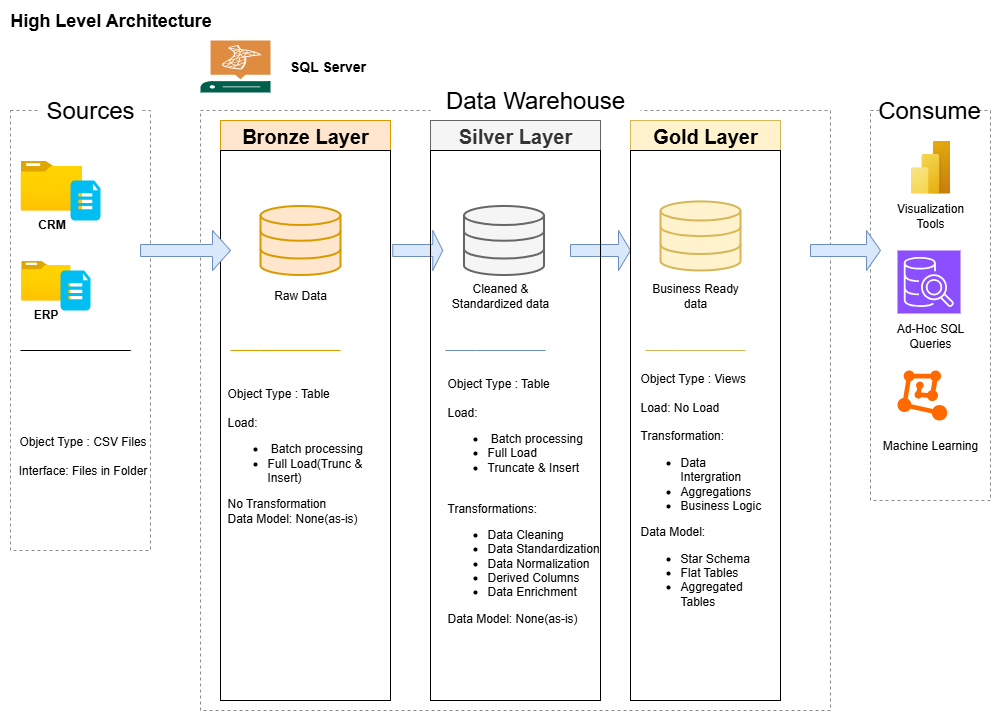

The diagram above was exported from draw.io. Its source (the exported page's mxGraphModel, read from the mxfile embedded in the PNG):
<mxGraphModel dx="692" dy="1716" grid="1" gridSize="10" guides="1" tooltips="1" connect="1" arrows="1" fold="1" page="1" pageScale="1" pageWidth="827" pageHeight="1169" math="0" shadow="0">
  <root>
    <mxCell id="0" />
    <mxCell id="1" parent="0" />
    <mxCell id="--C5qYBJj85TUqeLWT07-1" value="&lt;font style=&quot;font-size: 18px; color: rgb(0, 0, 0);&quot;&gt;&lt;b&gt;High Level Architecture&lt;/b&gt;&lt;/font&gt;" style="text;html=1;align=center;verticalAlign=middle;resizable=0;points=[];autosize=1;strokeColor=none;fillColor=none;" parent="1" vertex="1">
      <mxGeometry y="-30" width="220" height="40" as="geometry" />
    </mxCell>
    <mxCell id="--C5qYBJj85TUqeLWT07-4" value="" style="rounded=0;whiteSpace=wrap;html=1;fillColor=none;dashed=1;strokeColor=light-dark(#8c8c8c, #ededed);" parent="1" vertex="1">
      <mxGeometry x="10" y="80" width="140" height="440" as="geometry" />
    </mxCell>
    <mxCell id="--C5qYBJj85TUqeLWT07-5" value="Sources" style="rounded=0;whiteSpace=wrap;html=1;fontSize=24;strokeColor=none;" parent="1" vertex="1">
      <mxGeometry x="40" y="50" width="100" height="60" as="geometry" />
    </mxCell>
    <mxCell id="--C5qYBJj85TUqeLWT07-9" value="" style="rounded=0;whiteSpace=wrap;html=1;fillColor=none;dashed=1;strokeColor=light-dark(#8c8c8c, #ededed);" parent="1" vertex="1">
      <mxGeometry x="200" y="80" width="630" height="600" as="geometry" />
    </mxCell>
    <mxCell id="--C5qYBJj85TUqeLWT07-10" value="Data Warehouse" style="rounded=0;whiteSpace=wrap;html=1;fontSize=24;strokeColor=none;" parent="1" vertex="1">
      <mxGeometry x="430" y="40" width="210" height="60" as="geometry" />
    </mxCell>
    <mxCell id="--C5qYBJj85TUqeLWT07-11" value="" style="rounded=0;whiteSpace=wrap;html=1;fillColor=none;dashed=1;strokeColor=light-dark(#8c8c8c, #ededed);" parent="1" vertex="1">
      <mxGeometry x="870" y="80" width="120" height="390" as="geometry" />
    </mxCell>
    <mxCell id="--C5qYBJj85TUqeLWT07-12" value="Consume" style="rounded=0;whiteSpace=wrap;html=1;fontSize=24;strokeColor=none;" parent="1" vertex="1">
      <mxGeometry x="878.5" y="50" width="100" height="60" as="geometry" />
    </mxCell>
    <mxCell id="--C5qYBJj85TUqeLWT07-13" value="Bronze Layer" style="rounded=0;whiteSpace=wrap;html=1;fontSize=20;fillColor=#ffe6cc;strokeColor=#d79b00;fontStyle=1" parent="1" vertex="1">
      <mxGeometry x="220" y="90" width="170" height="30" as="geometry" />
    </mxCell>
    <mxCell id="--C5qYBJj85TUqeLWT07-14" value="" style="rounded=0;whiteSpace=wrap;html=1;fontSize=20;fillColor=none;" parent="1" vertex="1">
      <mxGeometry x="220" y="120" width="170" height="550" as="geometry" />
    </mxCell>
    <mxCell id="--C5qYBJj85TUqeLWT07-21" value="&lt;b&gt;CRM&lt;/b&gt;" style="image;aspect=fixed;html=1;points=[];align=center;fontSize=12;image=img/lib/azure2/general/Folder_Blank.svg;" parent="1" vertex="1">
      <mxGeometry x="20" y="130" width="61.61" height="50" as="geometry" />
    </mxCell>
    <mxCell id="--C5qYBJj85TUqeLWT07-22" value="" style="verticalLabelPosition=bottom;html=1;verticalAlign=top;align=center;strokeColor=none;fillColor=#00BEF2;shape=mxgraph.azure.file_2;pointerEvents=1;" parent="1" vertex="1">
      <mxGeometry x="70" y="150" width="30" height="40" as="geometry" />
    </mxCell>
    <mxCell id="--C5qYBJj85TUqeLWT07-23" value="ERP" style="image;aspect=fixed;html=1;points=[];align=center;fontSize=12;image=img/lib/azure2/general/Folder_Blank.svg;fontStyle=1" parent="1" vertex="1">
      <mxGeometry x="20.71" y="230" width="49.29" height="40" as="geometry" />
    </mxCell>
    <mxCell id="--C5qYBJj85TUqeLWT07-24" value="" style="verticalLabelPosition=bottom;html=1;verticalAlign=top;align=center;strokeColor=none;fillColor=#00BEF2;shape=mxgraph.azure.file_2;pointerEvents=1;" parent="1" vertex="1">
      <mxGeometry x="60" y="240" width="30" height="40" as="geometry" />
    </mxCell>
    <mxCell id="--C5qYBJj85TUqeLWT07-28" value="" style="endArrow=none;html=1;rounded=0;" parent="1" edge="1">
      <mxGeometry width="50" height="50" relative="1" as="geometry">
        <mxPoint x="20" y="320" as="sourcePoint" />
        <mxPoint x="80" y="320" as="targetPoint" />
        <Array as="points">
          <mxPoint x="20" y="320" />
          <mxPoint x="130" y="320" />
        </Array>
      </mxGeometry>
    </mxCell>
    <mxCell id="--C5qYBJj85TUqeLWT07-30" value="Object Type : CSV Files&lt;div&gt;&lt;br&gt;&lt;div&gt;Interface: Files in Folder&lt;/div&gt;&lt;/div&gt;" style="text;html=1;align=center;verticalAlign=middle;whiteSpace=wrap;rounded=0;" parent="1" vertex="1">
      <mxGeometry x="15" y="340" width="135" height="170" as="geometry" />
    </mxCell>
    <mxCell id="--C5qYBJj85TUqeLWT07-31" value="" style="html=1;verticalLabelPosition=bottom;align=center;labelBackgroundColor=#ffffff;verticalAlign=top;strokeWidth=2;strokeColor=#d79b00;shadow=0;dashed=0;shape=mxgraph.ios7.icons.data;fillColor=#ffe6cc;" parent="1" vertex="1">
      <mxGeometry x="260" y="175.45000000000002" width="80" height="69.1" as="geometry" />
    </mxCell>
    <mxCell id="--C5qYBJj85TUqeLWT07-36" value="" style="shape=singleArrow;whiteSpace=wrap;html=1;fillColor=#dae8fc;strokeColor=#6c8ebf;" parent="1" vertex="1">
      <mxGeometry x="140" y="200" width="90" height="40" as="geometry" />
    </mxCell>
    <mxCell id="--C5qYBJj85TUqeLWT07-37" value="" style="shape=singleArrow;whiteSpace=wrap;html=1;fillColor=#dae8fc;strokeColor=#6c8ebf;" parent="1" vertex="1">
      <mxGeometry x="392.25" y="200" width="50" height="40" as="geometry" />
    </mxCell>
    <mxCell id="--C5qYBJj85TUqeLWT07-38" value="" style="shape=singleArrow;whiteSpace=wrap;html=1;fillColor=#dae8fc;strokeColor=#6c8ebf;" parent="1" vertex="1">
      <mxGeometry x="570" y="200" width="60" height="40" as="geometry" />
    </mxCell>
    <mxCell id="--C5qYBJj85TUqeLWT07-39" value="" style="shape=singleArrow;whiteSpace=wrap;html=1;fillColor=#dae8fc;strokeColor=#6c8ebf;" parent="1" vertex="1">
      <mxGeometry x="810" y="200" width="70" height="40" as="geometry" />
    </mxCell>
    <mxCell id="--C5qYBJj85TUqeLWT07-40" value="Raw Data" style="text;html=1;align=center;verticalAlign=middle;whiteSpace=wrap;rounded=0;" parent="1" vertex="1">
      <mxGeometry x="255" y="250" width="90" height="30" as="geometry" />
    </mxCell>
    <mxCell id="--C5qYBJj85TUqeLWT07-48" value="" style="endArrow=none;html=1;rounded=0;fillColor=#ffe6cc;strokeColor=#d79b00;" parent="1" edge="1">
      <mxGeometry width="50" height="50" relative="1" as="geometry">
        <mxPoint x="230" y="320" as="sourcePoint" />
        <mxPoint x="340" y="320" as="targetPoint" />
        <Array as="points">
          <mxPoint x="260" y="320" />
        </Array>
      </mxGeometry>
    </mxCell>
    <mxCell id="--C5qYBJj85TUqeLWT07-54" value="Object Type : Table&lt;div&gt;&lt;br&gt;&lt;div&gt;Load:&lt;/div&gt;&lt;div&gt;&lt;ul&gt;&lt;li&gt;&lt;span style=&quot;background-color: transparent; color: light-dark(rgb(0, 0, 0), rgb(255, 255, 255));&quot;&gt;&amp;nbsp;Batch processing&lt;/span&gt;&lt;/li&gt;&lt;li&gt;&lt;span style=&quot;background-color: transparent; color: light-dark(rgb(0, 0, 0), rgb(255, 255, 255));&quot;&gt;Full Load(Trunc &amp;amp; Insert)&lt;span style=&quot;white-space: pre;&quot;&gt;&#09;&lt;/span&gt;&amp;nbsp; &amp;nbsp; &amp;nbsp; &amp;nbsp;&amp;nbsp;&lt;br&gt;&lt;/span&gt;&lt;/li&gt;&lt;/ul&gt;No Transformation&lt;/div&gt;&lt;/div&gt;&lt;div&gt;Data Model: None(as-is)&lt;/div&gt;" style="text;html=1;align=left;verticalAlign=middle;whiteSpace=wrap;rounded=0;" parent="1" vertex="1">
      <mxGeometry x="225" y="330" width="155" height="190" as="geometry" />
    </mxCell>
    <mxCell id="--C5qYBJj85TUqeLWT07-63" value="Gold Layer" style="rounded=0;whiteSpace=wrap;html=1;fontSize=20;fillColor=#fff2cc;strokeColor=#d6b656;fontStyle=1" parent="1" vertex="1">
      <mxGeometry x="630" y="90" width="150" height="30" as="geometry" />
    </mxCell>
    <mxCell id="--C5qYBJj85TUqeLWT07-64" value="" style="rounded=0;whiteSpace=wrap;html=1;fontSize=20;fillColor=none;" parent="1" vertex="1">
      <mxGeometry x="630" y="120" width="150" height="550" as="geometry" />
    </mxCell>
    <mxCell id="--C5qYBJj85TUqeLWT07-65" value="" style="html=1;verticalLabelPosition=bottom;align=center;labelBackgroundColor=#ffffff;verticalAlign=top;strokeWidth=2;strokeColor=#d6b656;shadow=0;dashed=0;shape=mxgraph.ios7.icons.data;fillColor=#fff2cc;" parent="1" vertex="1">
      <mxGeometry x="660" y="170.9" width="80" height="69.1" as="geometry" />
    </mxCell>
    <mxCell id="--C5qYBJj85TUqeLWT07-66" value="Business Ready data" style="text;html=1;align=center;verticalAlign=middle;whiteSpace=wrap;rounded=0;" parent="1" vertex="1">
      <mxGeometry x="650" y="250" width="90" height="30" as="geometry" />
    </mxCell>
    <mxCell id="--C5qYBJj85TUqeLWT07-67" value="" style="endArrow=none;html=1;rounded=0;fillColor=#fff2cc;strokeColor=#d6b656;" parent="1" edge="1">
      <mxGeometry width="50" height="50" relative="1" as="geometry">
        <mxPoint x="645" y="320" as="sourcePoint" />
        <mxPoint x="745" y="320" as="targetPoint" />
        <Array as="points">
          <mxPoint x="675" y="320" />
        </Array>
      </mxGeometry>
    </mxCell>
    <mxCell id="--C5qYBJj85TUqeLWT07-68" value="Object Type : Views&lt;div&gt;&lt;br&gt;&lt;div&gt;Load: No Load&lt;span style=&quot;background-color: transparent; color: light-dark(rgb(0, 0, 0), rgb(255, 255, 255));&quot;&gt;&amp;nbsp; &amp;nbsp; &amp;nbsp; &amp;nbsp; &amp;nbsp; &amp;nbsp; &amp;nbsp;&amp;nbsp;&lt;/span&gt;&lt;/div&gt;&lt;div&gt;Transformation:&lt;/div&gt;&lt;/div&gt;&lt;div&gt;&lt;ul&gt;&lt;li&gt;Data Intergration&lt;/li&gt;&lt;li&gt;Aggregations&lt;/li&gt;&lt;li&gt;Business Logic&lt;/li&gt;&lt;/ul&gt;&lt;/div&gt;&lt;div&gt;Data Model:&amp;nbsp;&lt;/div&gt;&lt;div&gt;&lt;ul&gt;&lt;li&gt;Star Schema&lt;/li&gt;&lt;li&gt;Flat Tables&lt;/li&gt;&lt;li&gt;Aggregated Tables&lt;/li&gt;&lt;/ul&gt;&lt;/div&gt;" style="text;html=1;align=left;verticalAlign=middle;whiteSpace=wrap;rounded=0;" parent="1" vertex="1">
      <mxGeometry x="637.5" y="340" width="125" height="250" as="geometry" />
    </mxCell>
    <mxCell id="--C5qYBJj85TUqeLWT07-70" value="Silver Layer" style="rounded=0;whiteSpace=wrap;html=1;fontSize=20;fillColor=#f5f5f5;strokeColor=#666666;fontColor=#333333;fontStyle=1" parent="1" vertex="1">
      <mxGeometry x="430" y="90" width="170" height="30" as="geometry" />
    </mxCell>
    <mxCell id="--C5qYBJj85TUqeLWT07-71" value="" style="rounded=0;whiteSpace=wrap;html=1;fontSize=20;fillColor=none;" parent="1" vertex="1">
      <mxGeometry x="430" y="120" width="170" height="550" as="geometry" />
    </mxCell>
    <mxCell id="--C5qYBJj85TUqeLWT07-72" value="" style="html=1;verticalLabelPosition=bottom;align=center;labelBackgroundColor=#ffffff;verticalAlign=top;strokeWidth=2;strokeColor=#666666;shadow=0;dashed=0;shape=mxgraph.ios7.icons.data;fillColor=#f5f5f5;fontColor=#333333;" parent="1" vertex="1">
      <mxGeometry x="463.5" y="175.45000000000002" width="80" height="69.1" as="geometry" />
    </mxCell>
    <mxCell id="--C5qYBJj85TUqeLWT07-73" value="Cleaned &amp;amp; Standardized data" style="text;html=1;align=center;verticalAlign=middle;whiteSpace=wrap;rounded=0;" parent="1" vertex="1">
      <mxGeometry x="445" y="250" width="110" height="30" as="geometry" />
    </mxCell>
    <mxCell id="--C5qYBJj85TUqeLWT07-74" value="Object Type : Table&lt;div&gt;&lt;br&gt;&lt;div&gt;Load:&lt;/div&gt;&lt;div&gt;&lt;ul&gt;&lt;li&gt;&lt;span style=&quot;background-color: transparent; color: light-dark(rgb(0, 0, 0), rgb(255, 255, 255));&quot;&gt;&amp;nbsp;Batch processing&lt;/span&gt;&lt;/li&gt;&lt;li&gt;&lt;span style=&quot;background-color: transparent; color: light-dark(rgb(0, 0, 0), rgb(255, 255, 255));&quot;&gt;Full Load&lt;/span&gt;&lt;/li&gt;&lt;li&gt;&lt;span style=&quot;background-color: transparent; color: light-dark(rgb(0, 0, 0), rgb(255, 255, 255));&quot;&gt;Truncate &amp;amp; Insert&lt;span style=&quot;white-space: pre;&quot;&gt;&#09;&lt;/span&gt;&amp;nbsp; &amp;nbsp; &amp;nbsp; &amp;nbsp;&amp;nbsp;&lt;br&gt;&lt;/span&gt;&lt;/li&gt;&lt;/ul&gt;Transformations:&amp;nbsp; &amp;nbsp; &amp;nbsp; &amp;nbsp; &amp;nbsp;&amp;nbsp;&lt;/div&gt;&lt;/div&gt;&lt;div&gt;&lt;ul&gt;&lt;li&gt;Data Cleaning&lt;/li&gt;&lt;li&gt;Data Standardization&lt;/li&gt;&lt;li&gt;Data Normalization&lt;/li&gt;&lt;li&gt;Derived Columns&lt;/li&gt;&lt;li&gt;Data Enrichment&lt;/li&gt;&lt;/ul&gt;&lt;/div&gt;&lt;div&gt;Data Model: None(as-is)&lt;/div&gt;" style="text;html=1;align=left;verticalAlign=middle;whiteSpace=wrap;rounded=0;" parent="1" vertex="1">
      <mxGeometry x="445" y="244.55" width="157.75" height="450" as="geometry" />
    </mxCell>
    <mxCell id="--C5qYBJj85TUqeLWT07-75" value="" style="endArrow=none;html=1;rounded=0;fillColor=#dae8fc;strokeColor=#6c8ebf;" parent="1" edge="1">
      <mxGeometry width="50" height="50" relative="1" as="geometry">
        <mxPoint x="445" y="320" as="sourcePoint" />
        <mxPoint x="545" y="320" as="targetPoint" />
        <Array as="points">
          <mxPoint x="475" y="320" />
        </Array>
      </mxGeometry>
    </mxCell>
    <mxCell id="--C5qYBJj85TUqeLWT07-77" value="" style="image;aspect=fixed;html=1;points=[];align=center;fontSize=12;image=img/lib/azure2/power_platform/PowerBI.svg;" parent="1" vertex="1">
      <mxGeometry x="910" y="110" width="40" height="53.33" as="geometry" />
    </mxCell>
    <mxCell id="--C5qYBJj85TUqeLWT07-78" value="" style="sketch=0;points=[[0,0,0],[0.25,0,0],[0.5,0,0],[0.75,0,0],[1,0,0],[0,1,0],[0.25,1,0],[0.5,1,0],[0.75,1,0],[1,1,0],[0,0.25,0],[0,0.5,0],[0,0.75,0],[1,0.25,0],[1,0.5,0],[1,0.75,0]];outlineConnect=0;fontColor=#232F3E;fillColor=#8C4FFF;strokeColor=#ffffff;dashed=0;verticalLabelPosition=bottom;verticalAlign=top;align=center;html=1;fontSize=12;fontStyle=0;aspect=fixed;shape=mxgraph.aws4.resourceIcon;resIcon=mxgraph.aws4.sql_workbench;" parent="1" vertex="1">
      <mxGeometry x="897" y="220" width="63" height="63" as="geometry" />
    </mxCell>
    <mxCell id="--C5qYBJj85TUqeLWT07-79" value="" style="points=[];aspect=fixed;html=1;align=center;shadow=0;dashed=0;fillColor=#FF6A00;strokeColor=none;shape=mxgraph.alibaba_cloud.machine_learning;" parent="1" vertex="1">
      <mxGeometry x="897" y="340" width="49.8" height="50.099999999999994" as="geometry" />
    </mxCell>
    <mxCell id="--C5qYBJj85TUqeLWT07-80" value="Visualization Tools" style="text;html=1;align=center;verticalAlign=middle;whiteSpace=wrap;rounded=0;" parent="1" vertex="1">
      <mxGeometry x="880" y="170" width="100" height="30" as="geometry" />
    </mxCell>
    <mxCell id="--C5qYBJj85TUqeLWT07-81" value="Ad-Hoc SQL Queries" style="text;html=1;align=center;verticalAlign=middle;whiteSpace=wrap;rounded=0;" parent="1" vertex="1">
      <mxGeometry x="880" y="290" width="100" height="30" as="geometry" />
    </mxCell>
    <mxCell id="--C5qYBJj85TUqeLWT07-82" value="Machine Learning" style="text;html=1;align=center;verticalAlign=middle;whiteSpace=wrap;rounded=0;" parent="1" vertex="1">
      <mxGeometry x="880" y="400" width="100" height="30" as="geometry" />
    </mxCell>
    <mxCell id="--C5qYBJj85TUqeLWT07-83" value="" style="sketch=0;pointerEvents=1;shadow=0;dashed=0;html=1;strokeColor=none;fillColor=#005F4B;labelPosition=center;verticalLabelPosition=bottom;verticalAlign=top;align=center;outlineConnect=0;shape=mxgraph.veeam2.sql_server;" parent="1" vertex="1">
      <mxGeometry x="200" y="10" width="70" height="52" as="geometry" />
    </mxCell>
    <mxCell id="--C5qYBJj85TUqeLWT07-84" value="SQL Server" style="text;html=1;align=center;verticalAlign=middle;whiteSpace=wrap;rounded=0;fontStyle=1;fontSize=14;" parent="1" vertex="1">
      <mxGeometry x="275" y="21" width="105" height="30" as="geometry" />
    </mxCell>
  </root>
</mxGraphModel>